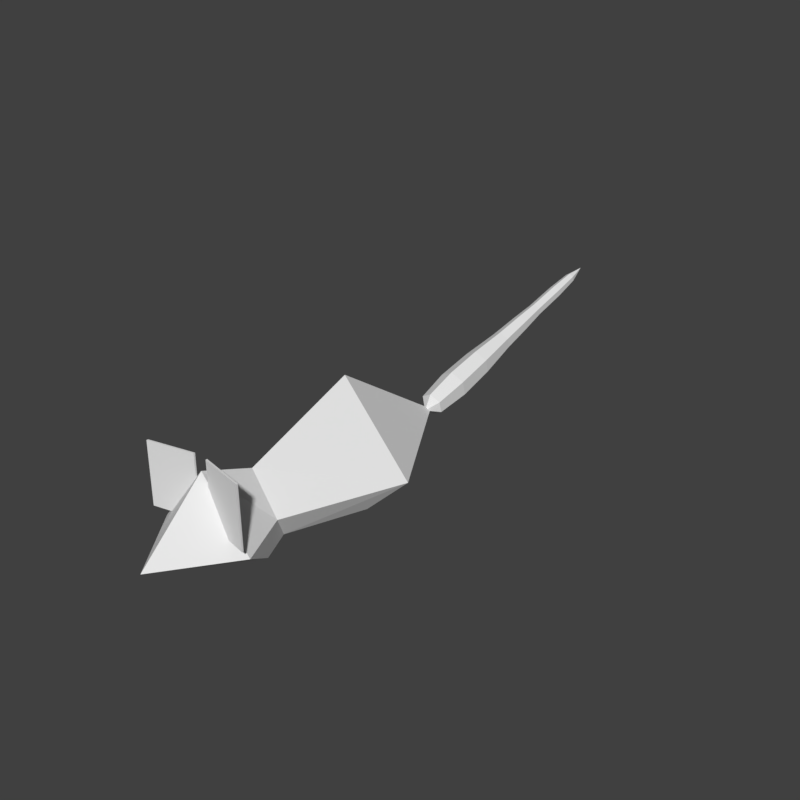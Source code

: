 # Source: Rat.blend  (saved by Blender 2.79.6; exported with 4.5.12 LTS)
import bpy
from mathutils import Matrix  # noqa: F401  (used for matrix-valued properties, if any)

bpy.ops.wm.read_factory_settings(use_empty=True)
scene = bpy.context.scene
scene.name = 'Scene'

# ---- collections
col_collection_1 = bpy.data.collections.new('Collection 1'); scene.collection.children.link(col_collection_1)

# ---- materials (node trees are filled in below, after node groups)
mat_ratmaterial = bpy.data.materials.new('RatMaterial')
mat_ratmaterial.alpha_threshold = 0.0
mat_ratmaterial.use_transparent_shadow = False
mat_ratmaterial.roughness = 0.5

# ---- material node trees

# ---- world
world_world = bpy.data.worlds.new('World'); scene.world = world_world
world_world.color = (0.05088, 0.05088, 0.05088)
world_world.use_sun_shadow = False
world_world.sun_shadow_jitter_overblur = 0.0

# ---- meshes
me_cube_002 = bpy.data.meshes.new('Cube.002')
me_cube_002.from_pydata([(-0.3685, -1.0, -0.04866), (0.0, -1.0, 0.5062), (-1.0, 0.5921, -0.04866), (0.0, 0.5921, 1.097), (0.3685, -1.0, -0.04866), (-0.6941, -1.733, -0.04866), (1.0, 0.5921, -0.04866), (0.0, -1.733, 0.8009), (0.6941, -1.733, -0.04866), (0.0, 2.293, -0.04866), (0.0, -2.673, -0.04866), (-0.2297, -0.7813, -0.4176), (-0.6233, 0.264, -0.4176), (0.6233, 0.264, -0.4176), (-0.4326, -1.238, -0.4176), (0.2297, -0.7813, -0.4176), (0.4326, -1.238, -0.4176), (-2.806e-09, 1.578, -0.4176), (-2.806e-09, -1.824, -0.4176), (8.444e-08, 2.173, -0.03047), (-0.1706, 3.33, 0.3569), (5.364e-08, 2.365, -0.1564), (4.446e-08, 2.853, -0.08169), (0.1457, 2.345, -0.07471), (0.1843, 2.827, 0.02159), (0.1457, 2.304, 0.08862), (0.1843, 2.776, 0.2282), (3.893e-08, 2.284, 0.1703), (2.585e-08, 2.75, 0.3314), (-0.1457, 2.304, 0.08862), (-0.1843, 2.776, 0.2282), (-0.1457, 2.345, -0.07471), (-0.1843, 2.827, 0.02159), (4.177e-08, 3.306, 0.4525), (0.1706, 3.33, 0.3569), (5.899e-08, 3.401, 0.07011), (0.1706, 3.377, 0.1657), (-0.1706, 3.377, 0.1657), (6.96e-08, 3.97, 0.2639), (-0.1259, 3.952, 0.3345), (-0.1259, 3.918, 0.4756), (5.689e-08, 3.9, 0.5462), (0.1259, 3.918, 0.4756), (0.1259, 3.952, 0.3345), (-0.1065, 4.434, 0.465), (-0.1065, 4.404, 0.5844), (5.672e-08, 4.449, 0.4053), (4.596e-08, 4.39, 0.6441), (0.1065, 4.404, 0.5844), (0.1065, 4.434, 0.465), (-0.08545, 4.806, 0.5695), (-0.08545, 4.782, 0.6653), (6.082e-08, 4.818, 0.5216), (5.219e-08, 4.77, 0.7132), (0.08545, 4.782, 0.6653), (0.08545, 4.806, 0.5695), (-0.08121, 5.343, 0.7048), (-0.08121, 5.321, 0.7958), (6.043e-08, 5.354, 0.6593), (5.223e-08, 5.309, 0.8413), (0.08121, 5.321, 0.7958), (0.08121, 5.343, 0.7048), (-0.06172, 5.741, 0.8147), (-0.06172, 5.724, 0.8839), (6.344e-08, 5.749, 0.7801), (5.721e-08, 5.715, 0.9185), (0.06172, 5.724, 0.8839), (0.06172, 5.741, 0.8147), (7.947e-08, 6.04, 0.9252), (0.7416, -1.888, 0.9919), (0.113, -1.752, 0.9919), (0.7431, -1.881, 0.1418), (0.1145, -1.745, 0.1418), (-0.08939, -1.745, 0.9919), (-0.718, -1.881, 0.9919), (-0.08786, -1.752, 0.1418), (-0.7164, -1.888, 0.1418), (0.7431, -1.858, 0.1418), (0.7416, -1.865, 0.9919), (0.113, -1.729, 0.9919), (0.1145, -1.722, 0.1418), (-0.08786, -1.729, 0.1418), (-0.08939, -1.722, 0.9919), (-0.718, -1.858, 0.9919), (-0.7164, -1.865, 0.1418)], [], [(0, 1, 3, 2), (3, 6, 9), (6, 3, 1, 4), (8, 10, 18, 16), (9, 6, 13, 17), (7, 5, 10), (4, 1, 7, 8), (1, 0, 5, 7), (4, 8, 16, 15), (2, 3, 9), (11, 15, 16, 14), (8, 7, 10), (10, 5, 14, 18), (12, 13, 15, 11), (13, 12, 17), (14, 16, 18), (0, 2, 12, 11), (6, 4, 15, 13), (2, 9, 17, 12), (5, 0, 11, 14), (28, 26, 34, 33), (23, 25, 19), (21, 22, 24, 23), (30, 28, 33, 20), (21, 23, 19), (23, 24, 26, 25), (24, 22, 35, 36), (29, 31, 19), (25, 26, 28, 27), (22, 32, 37, 35), (31, 21, 19), (27, 28, 30, 29), (32, 30, 20, 37), (26, 24, 36, 34), (29, 30, 32, 31), (33, 34, 42, 41), (25, 27, 19), (31, 32, 22, 21), (27, 29, 19), (43, 38, 46, 49), (34, 36, 43, 42), (35, 37, 39, 38), (20, 33, 41, 40), (37, 20, 40, 39), (36, 35, 38, 43), (48, 49, 55, 54), (41, 42, 48, 47), (39, 40, 45, 44), (42, 43, 49, 48), (40, 41, 47, 45), (38, 39, 44, 46), (53, 54, 60, 59), (45, 47, 53, 51), (44, 45, 51, 50), (49, 46, 52, 55), (47, 48, 54, 53), (46, 44, 50, 52), (57, 59, 65, 63), (52, 50, 56, 58), (54, 55, 61, 60), (51, 53, 59, 57), (50, 51, 57, 56), (55, 52, 58, 61), (64, 62, 68), (56, 57, 63, 62), (61, 58, 64, 67), (59, 60, 66, 65), (58, 56, 62, 64), (60, 61, 67, 66), (66, 67, 68), (63, 65, 68), (62, 63, 68), (67, 64, 68), (65, 66, 68), (69, 70, 72, 71), (73, 74, 76, 75), (78, 77, 80, 79), (82, 81, 84, 83), (76, 75, 81, 84), (73, 74, 83, 82), (72, 71, 77, 80), (69, 70, 79, 78), (74, 76, 84, 83), (75, 73, 82, 81), (70, 72, 80, 79), (71, 69, 78, 77)])
_uv = me_cube_002.uv_layers.new(name='UVMap')
_uv.uv.foreach_set('vector', [0.841, 0.6959, 0.7137, 0.6905, 0.7078, 0.4327, 0.9326, 0.4072, 0.7078, 0.4327, 0.482, 0.4165, 0.7013, 0.1461, 0.482, 0.4165, 0.7078, 0.4327, 0.7137, 0.6905, 0.5867, 0.7011, 0.336, 0.8413, 0.2076, 0.9852, 0.2105, 0.8396, 0.2762, 0.7533, 0.2237, 0.1594, 0.4016, 0.4212, 0.3143, 0.4798, 0.2217, 0.2892, 0.7164, 0.8088, 0.8739, 0.8279, 0.7203, 0.9823, 0.5867, 0.7011, 0.7137, 0.6905, 0.7164, 0.8088, 0.5598, 0.8344, 0.7137, 0.6905, 0.841, 0.6959, 0.8739, 0.8279, 0.7164, 0.8088, 0.3307, 0.7098, 0.336, 0.8413, 0.2762, 0.7533, 0.2584, 0.6666, 0.9326, 0.4072, 0.7078, 0.4327, 0.7013, 0.1461, 0.1694, 0.673, 0.2584, 0.6666, 0.2762, 0.7533, 0.1474, 0.7523, 0.5598, 0.8344, 0.7164, 0.8088, 0.7203, 0.9823, 0.2076, 0.9852, 0.08625, 0.8364, 0.1474, 0.7523, 0.2105, 0.8396, 0.123, 0.4778, 0.3143, 0.4798, 0.2584, 0.6666, 0.1694, 0.673, 0.3143, 0.4798, 0.123, 0.4778, 0.2217, 0.2892, 0.1474, 0.7523, 0.2762, 0.7533, 0.2105, 0.8396, 0.09695, 0.7091, 0.03737, 0.4157, 0.123, 0.4778, 0.1694, 0.673, 0.4016, 0.4212, 0.3307, 0.7098, 0.2584, 0.6666, 0.3143, 0.4798, 0.03737, 0.4157, 0.2237, 0.1594, 0.2217, 0.2892, 0.123, 0.4778, 0.08625, 0.8364, 0.09695, 0.7091, 0.1694, 0.673, 0.1474, 0.7523, 0.1731, 0.07527, 0.1712, 0.05979, 0.2794, 0.05832, 0.279, 0.07504, 0.08445, 0.05668, 0.09819, 0.06558, 0.05354, 0.07506, 0.05447, 0.04792, 0.1516, 0.02285, 0.1644, 0.04289, 0.08445, 0.05668, 0.1706, 0.09054, 0.1731, 0.07527, 0.279, 0.07504, 0.279, 0.09173, 0.05447, 0.04792, 0.08445, 0.05668, 0.05354, 0.07506, 0.08445, 0.05668, 0.1644, 0.04289, 0.1712, 0.05979, 0.09819, 0.06558, 0.1644, 0.04289, 0.1516, 0.02285, 0.2836, 0.02285, 0.2806, 0.04105, 0.09968, 0.08337, 0.08746, 0.09276, 0.05354, 0.07506, 0.09819, 0.06558, 0.1712, 0.05979, 0.1731, 0.07527, 0.1027, 0.07442, 0.1527, 0.1243, 0.1637, 0.1067, 0.2796, 0.1089, 0.2814, 0.1272, 0.08746, 0.09276, 0.05692, 0.103, 0.05354, 0.07506, 0.1027, 0.07442, 0.1731, 0.07527, 0.1706, 0.09054, 0.09968, 0.08337, 0.1637, 0.1067, 0.1706, 0.09054, 0.279, 0.09173, 0.2796, 0.1089, 0.1712, 0.05979, 0.1644, 0.04289, 0.2806, 0.04105, 0.2794, 0.05832, 0.09968, 0.08337, 0.1706, 0.09054, 0.1637, 0.1067, 0.08746, 0.09276, 0.279, 0.07504, 0.2794, 0.05832, 0.4105, 0.0614, 0.4098, 0.07526, 0.09819, 0.06558, 0.1027, 0.07442, 0.05354, 0.07506, 0.08746, 0.09276, 0.1637, 0.1067, 0.1527, 0.1243, 0.05692, 0.103, 0.1027, 0.07442, 0.09968, 0.08337, 0.05354, 0.07506, 0.413, 0.04757, 0.4175, 0.0339, 0.5297, 0.04063, 0.5262, 0.05211, 0.2794, 0.05832, 0.2806, 0.04105, 0.413, 0.04757, 0.4105, 0.0614, 0.2814, 0.1272, 0.2796, 0.1089, 0.4134, 0.1029, 0.4179, 0.1167, 0.279, 0.09173, 0.279, 0.07504, 0.4098, 0.07526, 0.4108, 0.08911, 0.2796, 0.1089, 0.279, 0.09173, 0.4108, 0.08911, 0.4134, 0.1029, 0.2806, 0.04105, 0.2836, 0.02285, 0.4175, 0.0339, 0.413, 0.04757, 0.5242, 0.06362, 0.5262, 0.05211, 0.6148, 0.05579, 0.6136, 0.0654, 0.4098, 0.07526, 0.4105, 0.0614, 0.5242, 0.06362, 0.5236, 0.07515, 0.4134, 0.1029, 0.4108, 0.08911, 0.5244, 0.08668, 0.5266, 0.09819, 0.4105, 0.0614, 0.413, 0.04757, 0.5262, 0.05211, 0.5242, 0.06362, 0.4108, 0.08911, 0.4098, 0.07526, 0.5236, 0.07515, 0.5244, 0.08668, 0.4179, 0.1167, 0.4134, 0.1029, 0.5266, 0.09819, 0.5302, 0.1097, 0.6132, 0.07505, 0.6136, 0.0654, 0.7398, 0.06651, 0.7392, 0.07507, 0.5244, 0.08668, 0.5236, 0.07515, 0.6132, 0.07505, 0.6138, 0.08471, 0.5266, 0.09819, 0.5244, 0.08668, 0.6138, 0.08471, 0.6152, 0.0943, 0.5262, 0.05211, 0.5297, 0.04063, 0.6167, 0.04633, 0.6148, 0.05579, 0.5236, 0.07515, 0.5242, 0.06362, 0.6136, 0.0654, 0.6132, 0.07505, 0.5302, 0.1097, 0.5266, 0.09819, 0.6152, 0.0943, 0.6173, 0.1037, 0.7396, 0.08363, 0.7392, 0.07507, 0.8245, 0.07515, 0.8254, 0.08113, 0.6173, 0.1037, 0.6152, 0.0943, 0.7409, 0.09224, 0.7431, 0.1009, 0.6136, 0.0654, 0.6148, 0.05579, 0.7413, 0.05786, 0.7398, 0.06651, 0.6138, 0.08471, 0.6132, 0.07505, 0.7392, 0.07507, 0.7396, 0.08363, 0.6152, 0.0943, 0.6138, 0.08471, 0.7396, 0.08363, 0.7409, 0.09224, 0.6148, 0.05579, 0.6167, 0.04633, 0.7437, 0.04904, 0.7413, 0.05786, 0.8337, 0.09348, 0.8283, 0.08722, 0.8938, 0.07543, 0.7409, 0.09224, 0.7396, 0.08363, 0.8254, 0.08113, 0.8283, 0.08722, 0.7413, 0.05786, 0.7437, 0.04904, 0.8345, 0.05708, 0.829, 0.06318, 0.7392, 0.07507, 0.7398, 0.06651, 0.8257, 0.06919, 0.8245, 0.07515, 0.7431, 0.1009, 0.7409, 0.09224, 0.8283, 0.08722, 0.8337, 0.09348, 0.7398, 0.06651, 0.7413, 0.05786, 0.829, 0.06318, 0.8257, 0.06919, 0.8257, 0.06919, 0.829, 0.06318, 0.8938, 0.07543, 0.8254, 0.08113, 0.8245, 0.07515, 0.8938, 0.07543, 0.8283, 0.08722, 0.8254, 0.08113, 0.8938, 0.07543, 0.829, 0.06318, 0.8345, 0.05708, 0.8938, 0.07543, 0.8245, 0.07515, 0.8257, 0.06919, 0.8938, 0.07543, 0.5175, 0.3354, 0.3868, 0.3354, 0.3868, 0.1626, 0.5175, 0.1626, 0.3868, 0.3354, 0.5175, 0.3354, 0.5175, 0.1626, 0.3868, 0.1626, 0.515, 0.9801, 0.515, 0.8073, 0.3843, 0.8073, 0.3843, 0.9801, 0.3843, 0.9801, 0.3843, 0.8073, 0.515, 0.8073, 0.515, 0.9801, 0.5175, 0.1626, 0.3868, 0.1626, 0.3868, 0.1626, 0.5175, 0.1626, 0.3868, 0.3354, 0.5175, 0.3354, 0.5175, 0.3354, 0.3868, 0.3354, 0.3868, 0.1626, 0.5175, 0.1626, 0.5175, 0.1626, 0.3868, 0.1626, 0.5175, 0.3354, 0.3868, 0.3354, 0.3868, 0.3354, 0.5175, 0.3354, 0.5175, 0.3354, 0.5175, 0.1626, 0.5175, 0.1626, 0.5175, 0.3354, 0.3868, 0.1626, 0.3868, 0.3354, 0.3868, 0.3354, 0.3868, 0.1626, 0.3868, 0.3354, 0.3868, 0.1626, 0.3868, 0.1626, 0.3868, 0.3354, 0.5175, 0.1626, 0.5175, 0.3354, 0.5175, 0.3354, 0.5175, 0.1626])
me_cube_002.materials.append(mat_ratmaterial)
me_cube_002.use_remesh_preserve_volume = False
me_cube_002.use_remesh_preserve_attributes = False
me_cube_002.use_mirror_vertex_groups = False
me_cube_002.use_paint_bone_selection = False
me_cube_002.use_paint_mask = True
me_cube_002.update()
arm_armature = bpy.data.armatures.new('Armature')  # bones are not reproduced

# ---- objects
ob_armature = bpy.data.objects.new('Armature', arm_armature)
ob_rat = bpy.data.objects.new('Rat', me_cube_002)

# ---- transforms, parenting, visibility, modifiers, constraints
ob_armature.location = (0.0, 0.0, 0.0)
ob_armature.show_in_front = True
ob_armature.lineart.crease_threshold = 0.0
ob_rat.parent = ob_armature
ob_rat.location = (0.0, 0.0, 0.0)
ob_rat.scale = (0.2635, 0.2635, 0.2635)
ob_rat.lineart.crease_threshold = 0.0
_vg = ob_rat.vertex_groups.new(name='Bone')
for _i, _w in zip([0, 1, 2, 3, 4, 6, 11, 12, 13, 14, 15, 16, 17, 18], [0.07891, 0.01257, 0.8408, 0.4733, 0.0826, 0.2433, 0.7181, 0.8616, 0.6995, 0.1908, 0.7985, 0.1219, 0.06139, 0.006396]): _vg.add([_i], _w, 'REPLACE')
_vg = ob_rat.vertex_groups.new(name='Bone.009')
for _i, _w in zip([0, 1, 2, 3, 4, 5, 6, 7, 8, 10, 11, 12, 13, 14, 15, 16, 18, 69, 70, 71, 72, 73, 74, 75, 76, 77, 78, 79, 80, 81, 82, 83, 84], [0.9185, 0.9514, 0.00515, 0.04125, 0.9071, 1.021, 0.01887, 0.9919, 0.9784, 1.0, 0.2756, 0.05837, 0.02099, 0.8073, 0.193, 0.8753, 0.9714, 1.0, 1.0, 1.0, 1.0, 1.0, 1.0, 1.0, 1.0, 1.0, 1.0, 1.0, 1.0, 1.0, 1.0, 1.0, 1.0]): _vg.add([_i], _w, 'REPLACE')
_vg = ob_rat.vertex_groups.new(name='Bone.001')
for _i, _w in zip([2, 3, 6, 12, 13, 17], [0.1249, 0.4552, 0.6901, 0.07749, 0.306, 0.8218]): _vg.add([_i], _w, 'REPLACE')
_vg = ob_rat.vertex_groups.new(name='Bone.002')
for _i, _w in zip([3, 6, 9, 17, 19, 21, 22, 23, 24, 25, 26, 27, 28, 29, 30, 31, 32], [0.001818, 0.01427, 0.9958, 0.1139, 0.9935, 0.9766, 0.03949, 0.967, 0.09893, 0.964, 0.4519, 0.9613, 0.4883, 0.9624, 0.4531, 0.9647, 0.09537]): _vg.add([_i], _w, 'REPLACE')
_vg = ob_rat.vertex_groups.new(name='Bone.003')
for _i, _w in zip([22, 23, 24, 25, 26, 27, 28, 29, 30, 31, 32], [0.9294, 0.01386, 0.8719, 0.01911, 0.5255, 0.02406, 0.4885, 0.0222, 0.5252, 0.0183, 0.8767]): _vg.add([_i], _w, 'REPLACE')
_vg = ob_rat.vertex_groups.new(name='Bone.004')
for _i, _w in zip([20, 22, 24, 32, 33, 34, 35, 36, 37], [0.9342, 0.0008104, 0.007023, 0.004624, 0.9255, 0.9342, 0.9685, 0.9552, 0.9552]): _vg.add([_i], _w, 'REPLACE')
_vg = ob_rat.vertex_groups.new(name='Bone.005')
for _i, _w in zip([20, 33, 34, 38, 39, 40, 41, 42, 43, 44, 45, 46, 47, 48, 49], [0.008223, 0.01585, 0.008221, 0.9878, 0.9845, 0.9789, 0.9765, 0.9789, 0.9845, 0.9826, 0.9784, 0.9849, 0.9766, 0.9784, 0.9826]): _vg.add([_i], _w, 'REPLACE')
_vg = ob_rat.vertex_groups.new(name='Bone.006')
for _i, _w in zip([50, 51, 52, 53, 54, 55], [0.9789, 0.9751, 0.9809, 0.9733, 0.9751, 0.9789]): _vg.add([_i], _w, 'REPLACE')
_vg = ob_rat.vertex_groups.new(name='Bone.007')
for _i, _w in zip([56, 57, 58, 59, 60, 61], [0.9831, 0.9808, 0.9843, 0.9798, 0.9808, 0.9831]): _vg.add([_i], _w, 'REPLACE')
_vg = ob_rat.vertex_groups.new(name='Bone.008')
for _i, _w in zip([62, 63, 64, 65, 66, 67, 68], [0.9902, 0.9891, 0.9909, 0.9886, 0.9892, 0.9904, 0.9999]): _vg.add([_i], _w, 'REPLACE')
_m = ob_rat.modifiers.new('Armature', 'ARMATURE')
_m.object = ob_armature

# ---- collection membership
col_collection_1.objects.link(ob_armature)
col_collection_1.objects.link(ob_rat)

# ---- scene / render settings (as saved in the file)
scene.frame_start = 1; scene.frame_end = 40; scene.frame_set(10)
scene.render.engine = 'BLENDER_EEVEE_NEXT'
scene.render.resolution_x = 1080
scene.render.fps = 60
scene.render.dither_intensity = 0.0
scene.cycles.use_denoising = False
scene.cycles.samples = 128
scene.cycles.sampling_pattern = 'TABULATED_SOBOL'
scene.cycles.use_adaptive_sampling = False
scene.cycles.use_light_tree = False
scene.view_settings.view_transform = 'Standard'
bpy.context.view_layer.update()

# ---- added for rendering (the .blend has no active camera and no usable light): camera, sun
cam_auto = bpy.data.cameras.new('AutoCamera')
cam_auto.lens = 50.0
cam_auto.sensor_width = 36.0
cam_auto.clip_end = 1000.0
ob_auto_camera = bpy.data.objects.new('AutoCamera', cam_auto)
scene.collection.objects.link(ob_auto_camera)
ob_auto_camera.location = (2.19078, -2.19659, 1.84209)
ob_auto_camera.rotation_euler = (1.09748, -7.21219e-08, 0.694738)
scene.camera = ob_auto_camera
light_auto_sun = bpy.data.lights.new('AutoSun', 'SUN')
light_auto_sun.energy = 3.0
light_auto_sun.angle = 0.0523599
ob_auto_sun = bpy.data.objects.new('AutoSun', light_auto_sun)
scene.collection.objects.link(ob_auto_sun)
ob_auto_sun.rotation_euler = (0.872665, 0.174533, 0.523599)
bpy.context.view_layer.update()
